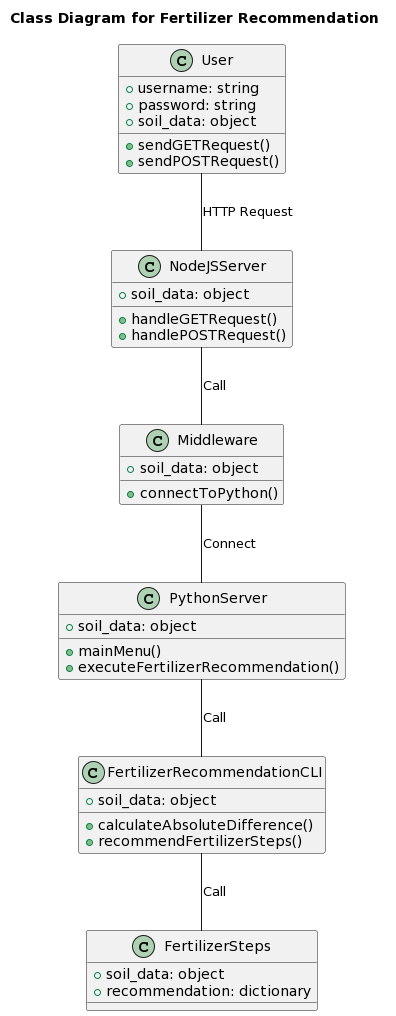

The diagram above was rendered by PlantUML. Its source (embedded in the PNG):
@startuml
title Class Diagram for Fertilizer Recommendation

class User {
    + username: string
    + password: string
    + soil_data: object
    + sendGETRequest()
    + sendPOSTRequest()
}

class NodeJSServer {
    + soil_data: object
    + handleGETRequest()
    + handlePOSTRequest()
}

class Middleware {
    + soil_data: object
    + connectToPython()
}

class PythonServer {
    + soil_data: object
    + mainMenu()
    + executeFertilizerRecommendation()
}

class FertilizerRecommendationCLI {
    + soil_data: object
    + calculateAbsoluteDifference()
    + recommendFertilizerSteps()
}

class FertilizerSteps {
    + soil_data: object
    + recommendation: dictionary
}

User -- NodeJSServer : HTTP Request
NodeJSServer -- Middleware : Call
Middleware -- PythonServer : Connect
PythonServer -- FertilizerRecommendationCLI : Call
FertilizerRecommendationCLI -- FertilizerSteps : Call
@enduml